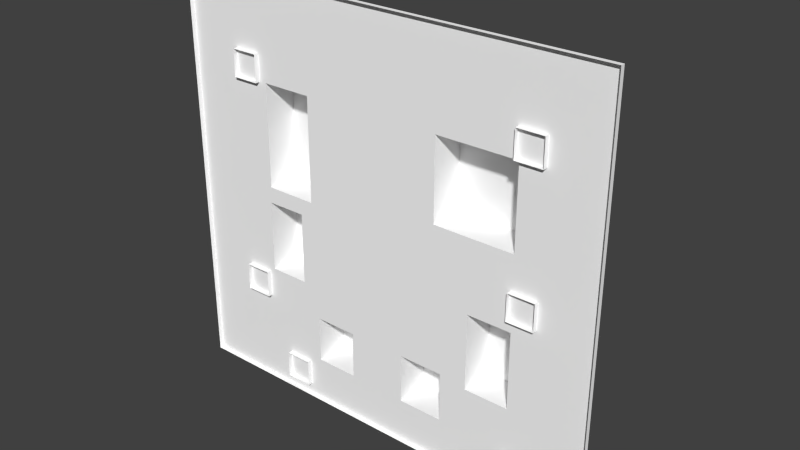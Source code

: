 # Source: MAP.blend  (saved by Blender 2.73.0; exported with 4.5.12 LTS)
import bpy
from mathutils import Matrix  # noqa: F401  (used for matrix-valued properties, if any)

bpy.ops.wm.read_factory_settings(use_empty=True)
scene = bpy.context.scene
scene.name = 'Scene'

# ---- collections
col_collection_1 = bpy.data.collections.new('Collection 1'); scene.collection.children.link(col_collection_1)

# ---- materials (node trees are filled in below, after node groups)
mat_material_001 = bpy.data.materials.new('material.001')
mat_material_001.alpha_threshold = 0.0
mat_material_001.use_transparent_shadow = False
mat_material_001.diffuse_color = (1.0, 1.0, 1.0, 1.0)
mat_material_001.roughness = 0.5

# ---- material node trees

# ---- world
world_world = bpy.data.worlds.new('World'); scene.world = world_world
world_world.color = (0.05088, 0.05088, 0.05088)
world_world.use_sun_shadow = False
world_world.sun_shadow_jitter_overblur = 0.0
world_world.cycles.sampling_method = 'MANUAL'
world_world.cycles.sample_map_resolution = 256

# ---- meshes
me_id118 = bpy.data.meshes.new('ID118')
me_id118.from_pydata([(118.5, 6.693, 67.02), (118.5, 0.7874, 52.85), (118.5, 0.7874, 67.02), (118.5, 6.693, 52.85), (132.7, 0.7874, 67.02), (118.5, 6.693, 67.02), (118.5, 0.7874, 67.02), (132.7, 6.693, 67.02), (118.5, 6.693, 67.02), (132.7, 6.693, 52.85), (118.5, 6.693, 52.85), (132.7, 6.693, 67.02), (132.7, 6.693, 52.85), (118.5, 0.7874, 52.85), (118.5, 6.693, 52.85), (132.7, 0.7874, 52.85), (132.7, 6.693, 52.85), (132.7, 0.7874, 67.02), (132.7, 0.7874, 52.85), (132.7, 6.693, 67.02)], [], [(0, 1, 2), (1, 0, 3), (4, 5, 6), (5, 4, 7), (8, 9, 10), (9, 8, 11), (12, 13, 14), (13, 12, 15), (16, 17, 18), (17, 16, 19)])
me_id118.materials.append(mat_material_001)
me_id118.use_remesh_preserve_volume = False
me_id118.use_remesh_preserve_attributes = False
me_id118.use_mirror_vertex_groups = False
me_id118.update()
me_id112 = bpy.data.meshes.new('ID112')
me_id112.from_pydata([(88.78, 4.724, 29.13), (82.09, 0.7874, 29.13), (82.09, 4.724, 29.13), (88.78, 0.7874, 29.13), (82.09, 4.724, 29.94), (88.78, 4.724, 29.13), (82.09, 4.724, 29.13), (89.76, 4.724, 16.56), (88.78, 4.724, 16.56), (89.76, 4.724, 29.94), (88.78, 4.724, 29.13), (88.78, 0.7874, 16.56), (88.78, 0.7874, 29.13), (88.78, 4.724, 16.56), (89.76, 0.7874, 29.94), (82.09, 4.724, 29.94), (82.09, 0.7874, 29.94), (89.76, 4.724, 29.94), (89.76, 4.724, 16.56), (89.76, 0.7874, 29.94), (89.76, 0.7874, 16.56), (89.76, 4.724, 29.94)], [], [(0, 1, 2), (1, 0, 3), (4, 5, 6), (5, 7, 8), (7, 5, 9), (9, 5, 4), (10, 11, 12), (11, 10, 13), (14, 15, 16), (15, 14, 17), (18, 19, 20), (19, 18, 21)])
me_id112.materials.append(mat_material_001)
me_id112.use_remesh_preserve_volume = False
me_id112.use_remesh_preserve_attributes = False
me_id112.use_mirror_vertex_groups = False
me_id112.update()
me_id106 = bpy.data.meshes.new('ID106')
me_id106.from_pydata([(79.96, 4.724, 67.8), (79.96, 0.7874, 31.19), (79.96, 0.7874, 67.8), (79.96, 4.724, 31.19), (79.96, 4.724, 67.8), (80.91, 4.724, 31.19), (79.96, 4.724, 31.19), (80.91, 4.724, 67.8), (80.91, 4.724, 31.19), (80.91, 0.7874, 67.8), (80.91, 0.7874, 31.19), (80.91, 4.724, 67.8)], [], [(0, 1, 2), (1, 0, 3), (4, 5, 6), (5, 4, 7), (8, 9, 10), (9, 8, 11)])
me_id106.materials.append(mat_material_001)
me_id106.use_remesh_preserve_volume = False
me_id106.use_remesh_preserve_attributes = False
me_id106.use_mirror_vertex_groups = False
me_id106.update()
me_id100 = bpy.data.meshes.new('ID100')
me_id100.from_pydata([(133.5, 0.7874, 15.38), (90.94, 4.724, 15.38), (90.94, 0.7874, 15.38), (133.5, 4.724, 15.38), (90.94, 4.724, 15.38), (133.5, 4.724, 14.49), (90.94, 4.724, 14.49), (133.5, 4.724, 15.38), (133.5, 4.724, 14.49), (90.94, 0.7874, 14.49), (90.94, 4.724, 14.49), (133.5, 0.7874, 14.49)], [], [(0, 1, 2), (1, 0, 3), (4, 5, 6), (5, 4, 7), (8, 9, 10), (9, 8, 11)])
me_id100.materials.append(mat_material_001)
me_id100.use_remesh_preserve_volume = False
me_id100.use_remesh_preserve_attributes = False
me_id100.use_mirror_vertex_groups = False
me_id100.update()
me_id94 = bpy.data.meshes.new('ID94')
me_id94.from_pydata([(112.3, 6.693, 27.31), (112.3, 0.7874, 18.65), (112.3, 0.7874, 27.31), (112.3, 6.693, 18.65), (120.2, 0.7874, 27.31), (112.3, 6.693, 27.31), (112.3, 0.7874, 27.31), (120.2, 6.693, 27.31), (112.3, 6.693, 27.31), (120.2, 6.693, 18.65), (112.3, 6.693, 18.65), (120.2, 6.693, 27.31), (120.2, 6.693, 18.65), (112.3, 0.7874, 18.65), (112.3, 6.693, 18.65), (120.2, 0.7874, 18.65), (120.2, 6.693, 18.65), (120.2, 0.7874, 27.31), (120.2, 0.7874, 18.65), (120.2, 6.693, 27.31)], [], [(0, 1, 2), (1, 0, 3), (4, 5, 6), (5, 4, 7), (8, 9, 10), (9, 8, 11), (12, 13, 14), (13, 12, 15), (16, 17, 18), (17, 16, 19)])
me_id94.materials.append(mat_material_001)
me_id94.use_remesh_preserve_volume = False
me_id94.use_remesh_preserve_attributes = False
me_id94.use_mirror_vertex_groups = False
me_id94.update()
me_id88 = bpy.data.meshes.new('ID88')
me_id88.from_pydata([(91.35, 6.693, 33.17), (91.35, 0.7874, 45.77), (91.35, 0.7874, 33.17), (91.35, 6.693, 45.77), (91.35, 6.693, 33.17), (84.26, 0.7874, 33.17), (84.26, 6.693, 33.17), (91.35, 0.7874, 33.17), (84.26, 6.693, 45.77), (91.35, 6.693, 33.17), (84.26, 6.693, 33.17), (91.35, 6.693, 45.77), (91.35, 0.7874, 45.77), (84.26, 6.693, 45.77), (84.26, 0.7874, 45.77), (91.35, 6.693, 45.77), (84.26, 6.693, 45.77), (84.26, 0.7874, 33.17), (84.26, 0.7874, 45.77), (84.26, 6.693, 33.17)], [], [(0, 1, 2), (1, 0, 3), (4, 5, 6), (5, 4, 7), (8, 9, 10), (9, 8, 11), (12, 13, 14), (13, 12, 15), (16, 17, 18), (17, 16, 19)])
me_id88.materials.append(mat_material_001)
me_id88.use_remesh_preserve_volume = False
me_id88.use_remesh_preserve_attributes = False
me_id88.use_mirror_vertex_groups = False
me_id88.update()
me_id82 = bpy.data.meshes.new('ID82')
me_id82.from_pydata([(135.5, 4.724, 16.56), (135.5, 0.7874, 43.33), (135.5, 0.7874, 16.56), (135.5, 4.724, 43.33), (134.6, 4.724, 43.33), (135.5, 4.724, 16.56), (134.6, 4.724, 16.56), (135.5, 4.724, 43.33), (134.6, 4.724, 43.33), (134.6, 0.7874, 16.56), (134.6, 0.7874, 43.33), (134.6, 4.724, 16.56)], [], [(0, 1, 2), (1, 0, 3), (4, 5, 6), (5, 4, 7), (8, 9, 10), (9, 8, 11)])
me_id82.materials.append(mat_material_001)
me_id82.use_remesh_preserve_volume = False
me_id82.use_remesh_preserve_attributes = False
me_id82.use_mirror_vertex_groups = False
me_id82.update()
me_id76_001 = bpy.data.meshes.new('ID76.001')
me_id76_001.from_pydata([(134.7, 4.724, 67.74), (134.7, 0.7874, 45.69), (134.7, 0.7874, 67.74), (134.7, 4.724, 45.69), (134.7, 4.724, 67.74), (135.5, 4.724, 45.69), (134.7, 4.724, 45.69), (135.5, 4.724, 67.74), (135.5, 4.724, 45.69), (135.5, 0.7874, 67.74), (135.5, 0.7874, 45.69), (135.5, 4.724, 67.74)], [], [(0, 1, 2), (1, 0, 3), (4, 5, 6), (5, 4, 7), (8, 9, 10), (9, 8, 11)])
me_id76_001.materials.append(mat_material_001)
me_id76_001.use_remesh_preserve_volume = False
me_id76_001.use_remesh_preserve_attributes = False
me_id76_001.use_mirror_vertex_groups = False
me_id76_001.update()
me_id70_001 = bpy.data.meshes.new('ID70.001')
me_id70_001.from_pydata([(102.0, 6.693, 18.95), (102.0, 0.7874, 27.21), (102.0, 0.7874, 18.95), (102.0, 6.693, 27.21), (102.0, 6.693, 18.95), (94.48, 0.7874, 18.95), (94.48, 6.693, 18.95), (102.0, 0.7874, 18.95), (94.48, 6.693, 27.21), (102.0, 6.693, 18.95), (94.48, 6.693, 18.95), (102.0, 6.693, 27.21), (102.0, 0.7874, 27.21), (94.48, 6.693, 27.21), (94.48, 0.7874, 27.21), (102.0, 6.693, 27.21), (94.48, 6.693, 27.21), (94.48, 0.7874, 18.95), (94.48, 0.7874, 27.21), (94.48, 6.693, 18.95)], [], [(0, 1, 2), (1, 0, 3), (4, 5, 6), (5, 4, 7), (8, 9, 10), (9, 8, 11), (12, 13, 14), (13, 12, 15), (16, 17, 18), (17, 16, 19)])
me_id70_001.materials.append(mat_material_001)
me_id70_001.use_remesh_preserve_volume = False
me_id70_001.use_remesh_preserve_attributes = False
me_id70_001.use_mirror_vertex_groups = False
me_id70_001.update()
me_id64_001 = bpy.data.meshes.new('ID64.001')
me_id64_001.from_pydata([(84.59, 6.693, 66.73), (84.59, 0.7874, 48.62), (84.59, 0.7874, 66.73), (84.59, 6.693, 48.62), (93.65, 0.7874, 66.73), (84.59, 6.693, 66.73), (84.59, 0.7874, 66.73), (93.65, 6.693, 66.73), (84.59, 6.693, 66.73), (93.65, 6.693, 48.62), (84.59, 6.693, 48.62), (93.65, 6.693, 66.73), (93.65, 6.693, 48.62), (84.59, 0.7874, 48.62), (84.59, 6.693, 48.62), (93.65, 0.7874, 48.62), (93.65, 6.693, 48.62), (93.65, 0.7874, 66.73), (93.65, 0.7874, 48.62), (93.65, 6.693, 66.73)], [], [(0, 1, 2), (1, 0, 3), (4, 5, 6), (5, 4, 7), (8, 9, 10), (9, 8, 11), (12, 13, 14), (13, 12, 15), (16, 17, 18), (17, 16, 19)])
me_id64_001.materials.append(mat_material_001)
me_id64_001.use_remesh_preserve_volume = False
me_id64_001.use_remesh_preserve_attributes = False
me_id64_001.use_mirror_vertex_groups = False
me_id64_001.update()
me_id58_001 = bpy.data.meshes.new('ID58.001')
me_id58_001.from_pydata([(132.8, 0.7874, 40.06), (125.0, 6.693, 40.06), (125.0, 0.7874, 40.06), (132.8, 6.693, 40.06), (132.8, 6.693, 26.67), (132.8, 0.7874, 40.06), (132.8, 0.7874, 26.67), (132.8, 6.693, 40.06), (125.0, 6.693, 40.06), (132.8, 6.693, 26.67), (125.0, 6.693, 26.67), (132.8, 6.693, 40.06), (125.0, 6.693, 40.06), (125.0, 0.7874, 26.67), (125.0, 0.7874, 40.06), (125.0, 6.693, 26.67), (132.8, 6.693, 26.67), (125.0, 0.7874, 26.67), (125.0, 6.693, 26.67), (132.8, 0.7874, 26.67)], [], [(0, 1, 2), (1, 0, 3), (4, 5, 6), (5, 4, 7), (8, 9, 10), (9, 8, 11), (12, 13, 14), (13, 12, 15), (16, 17, 18), (17, 16, 19)])
me_id58_001.materials.append(mat_material_001)
me_id58_001.use_remesh_preserve_volume = False
me_id58_001.use_remesh_preserve_attributes = False
me_id58_001.use_mirror_vertex_groups = False
me_id58_001.update()
me_id52_001 = bpy.data.meshes.new('ID52.001')
me_id52_001.from_pydata([(133.5, 4.724, 68.98), (114.4, 0.7874, 68.98), (114.4, 4.724, 68.98), (133.5, 0.7874, 68.98), (114.4, 4.724, 80.01), (114.4, 0.7874, 68.98), (114.4, 0.7874, 80.01), (114.4, 4.724, 68.98), (82.09, 4.724, 69.77), (99.81, 4.724, 68.98), (82.09, 4.724, 68.98), (99.16, 4.724, 69.77), (99.81, 4.724, 80.01), (99.16, 4.724, 80.8), (114.4, 4.724, 80.01), (114.4, 4.724, 68.98), (115.3, 4.724, 69.77), (133.5, 4.724, 68.98), (115.3, 4.724, 80.8), (133.5, 4.724, 69.77), (114.4, 4.724, 80.01), (99.81, 0.7874, 80.01), (99.81, 4.724, 80.01), (114.4, 0.7874, 80.01), (115.3, 4.724, 69.77), (115.3, 0.7874, 80.8), (115.3, 0.7874, 69.77), (115.3, 4.724, 80.8), (133.5, 0.7874, 69.77), (115.3, 4.724, 69.77), (115.3, 0.7874, 69.77), (133.5, 4.724, 69.77), (99.81, 4.724, 68.98), (99.81, 0.7874, 80.01), (99.81, 0.7874, 68.98), (99.81, 4.724, 80.01), (99.81, 4.724, 68.98), (82.09, 0.7874, 68.98), (82.09, 4.724, 68.98), (99.81, 0.7874, 68.98), (99.16, 0.7874, 69.77), (82.09, 4.724, 69.77), (82.09, 0.7874, 69.77), (99.16, 4.724, 69.77), (99.16, 4.724, 80.8), (99.16, 0.7874, 69.77), (99.16, 0.7874, 80.8), (99.16, 4.724, 69.77), (115.3, 0.7874, 80.8), (99.16, 4.724, 80.8), (99.16, 0.7874, 80.8), (115.3, 4.724, 80.8)], [], [(0, 1, 2), (1, 0, 3), (4, 5, 6), (5, 4, 7), (8, 9, 10), (9, 8, 11), (9, 11, 12), (12, 11, 13), (12, 13, 14), (15, 16, 17), (16, 15, 14), (16, 14, 18), (18, 14, 13), (19, 17, 16), (20, 21, 22), (21, 20, 23), (24, 25, 26), (25, 24, 27), (28, 29, 30), (29, 28, 31), (32, 33, 34), (33, 32, 35), (36, 37, 38), (37, 36, 39), (40, 41, 42), (41, 40, 43), (44, 45, 46), (45, 44, 47), (48, 49, 50), (49, 48, 51)])
me_id52_001.materials.append(mat_material_001)
me_id52_001.use_remesh_preserve_volume = False
me_id52_001.use_remesh_preserve_attributes = False
me_id52_001.use_mirror_vertex_groups = False
me_id52_001.update()
me_id46_001 = bpy.data.meshes.new('ID46.001')
me_id46_001.from_pydata([(120.2, 0.7874, 27.31), (125.0, 0.7874, 26.67), (120.2, 0.7874, 18.65), (125.0, 0.7874, 40.06), (91.35, 0.7874, 33.17), (84.26, 0.7874, 33.17), (91.35, 0.7874, 45.77), (132.8, 0.7874, 40.06), (69.0, 0.7874, 11.1), (94.48, 0.7874, 18.95), (146.8, 0.7874, 11.1), (69.0, 0.7874, 83.54), (112.3, 0.7874, 18.65), (94.48, 0.7874, 27.21), (102.0, 0.7874, 27.21), (112.3, 0.7874, 27.31), (84.26, 0.7874, 45.77), (84.59, 0.7874, 48.62), (84.59, 0.7874, 66.73), (93.65, 0.7874, 66.73), (118.5, 0.7874, 67.02), (132.7, 0.7874, 67.02), (132.8, 0.7874, 26.67), (146.8, 0.7874, 83.54), (132.7, 0.7874, 52.85), (93.65, 0.7874, 48.62), (118.5, 0.7874, 52.85), (102.0, 0.7874, 18.95), (69.0, 0.7874, 83.54), (69.0, 0.0, 11.1), (69.0, 0.0, 83.54), (69.0, 0.7874, 11.1), (146.8, 0.0, 83.54), (69.0, 0.7874, 83.54), (69.0, 0.0, 83.54), (146.8, 0.7874, 83.54), (146.8, 0.7874, 11.1), (146.8, 0.0, 83.54), (146.8, 0.0, 11.1), (146.8, 0.7874, 83.54), (146.8, 0.7874, 11.1), (69.0, 0.0, 11.1), (69.0, 0.7874, 11.1), (146.8, 0.0, 11.1)], [], [(0, 1, 2), (1, 0, 3), (3, 0, 4), (4, 0, 5), (3, 4, 6), (3, 6, 7), (8, 9, 10), (9, 8, 5), (5, 8, 11), (10, 9, 12), (9, 5, 13), (13, 5, 14), (14, 5, 15), (15, 5, 0), (5, 11, 16), (16, 11, 17), (16, 17, 6), (17, 11, 18), (18, 11, 19), (19, 11, 20), (20, 11, 21), (10, 22, 23), (22, 10, 2), (2, 10, 12), (22, 2, 1), (23, 22, 7), (23, 7, 24), (24, 7, 6), (24, 6, 25), (25, 6, 17), (24, 25, 26), (23, 24, 21), (23, 21, 11), (19, 26, 25), (26, 19, 20), (12, 27, 15), (27, 12, 9), (15, 27, 14), (28, 29, 30), (29, 28, 31), (32, 33, 34), (33, 32, 35), (36, 37, 38), (37, 36, 39), (40, 41, 42), (41, 40, 43)])
me_id46_001.materials.append(mat_material_001)
me_id46_001.use_remesh_preserve_volume = False
me_id46_001.use_remesh_preserve_attributes = False
me_id46_001.use_mirror_vertex_groups = False
me_id46_001.update()
me_id40_001 = bpy.data.meshes.new('ID40.001')
me_id40_001.from_pydata([(-1.181, 8.268, 3.543), (3.543, 8.268, -1.181), (-1.181, 8.268, -1.181), (3.543, 8.268, 3.543), (-1.181, 8.268, 3.543), (-1.181, -3.543, -1.181), (-1.181, -3.543, 3.543), (-1.181, 8.268, -1.181), (3.543, -3.543, 3.543), (-1.181, 8.268, 3.543), (-1.181, -3.543, 3.543), (3.543, 8.268, 3.543), (3.543, 8.268, -1.181), (3.543, -3.543, 3.543), (3.543, -3.543, -1.181), (3.543, 8.268, 3.543), (3.543, 8.268, -1.181), (-1.181, -3.543, -1.181), (-1.181, 8.268, -1.181), (3.543, -3.543, -1.181)], [], [(0, 1, 2), (1, 0, 3), (4, 5, 6), (5, 4, 7), (8, 9, 10), (9, 8, 11), (12, 13, 14), (13, 12, 15), (16, 17, 18), (17, 16, 19)])
me_id40_001.materials.append(mat_material_001)
me_id40_001.use_remesh_preserve_volume = False
me_id40_001.use_remesh_preserve_attributes = False
me_id40_001.use_mirror_vertex_groups = False
me_id40_001.update()
me_id33 = bpy.data.meshes.new('ID33')
me_id33.from_pydata([(-1.181, 8.268, 3.543), (3.543, 8.268, -1.181), (-1.181, 8.268, -1.181), (3.543, 8.268, 3.543), (-1.181, 8.268, 3.543), (-1.181, -3.543, -1.181), (-1.181, -3.543, 3.543), (-1.181, 8.268, -1.181), (3.543, -3.543, 3.543), (-1.181, 8.268, 3.543), (-1.181, -3.543, 3.543), (3.543, 8.268, 3.543), (3.543, 8.268, -1.181), (3.543, -3.543, 3.543), (3.543, -3.543, -1.181), (3.543, 8.268, 3.543), (3.543, 8.268, -1.181), (-1.181, -3.543, -1.181), (-1.181, 8.268, -1.181), (3.543, -3.543, -1.181)], [], [(0, 1, 2), (1, 0, 3), (4, 5, 6), (5, 4, 7), (8, 9, 10), (9, 8, 11), (12, 13, 14), (13, 12, 15), (16, 17, 18), (17, 16, 19)])
me_id33.materials.append(mat_material_001)
me_id33.use_remesh_preserve_volume = False
me_id33.use_remesh_preserve_attributes = False
me_id33.use_mirror_vertex_groups = False
me_id33.update()
me_id26 = bpy.data.meshes.new('ID26')
me_id26.from_pydata([(-1.181, 8.268, 3.543), (3.543, 8.268, -1.181), (-1.181, 8.268, -1.181), (3.543, 8.268, 3.543), (-1.181, 8.268, 3.543), (-1.181, -3.543, -1.181), (-1.181, -3.543, 3.543), (-1.181, 8.268, -1.181), (3.543, -3.543, 3.543), (-1.181, 8.268, 3.543), (-1.181, -3.543, 3.543), (3.543, 8.268, 3.543), (3.543, 8.268, -1.181), (3.543, -3.543, 3.543), (3.543, -3.543, -1.181), (3.543, 8.268, 3.543), (3.543, 8.268, -1.181), (-1.181, -3.543, -1.181), (-1.181, 8.268, -1.181), (3.543, -3.543, -1.181)], [], [(0, 1, 2), (1, 0, 3), (4, 5, 6), (5, 4, 7), (8, 9, 10), (9, 8, 11), (12, 13, 14), (13, 12, 15), (16, 17, 18), (17, 16, 19)])
me_id26.materials.append(mat_material_001)
me_id26.use_remesh_preserve_volume = False
me_id26.use_remesh_preserve_attributes = False
me_id26.use_mirror_vertex_groups = False
me_id26.update()
me_id19 = bpy.data.meshes.new('ID19')
me_id19.from_pydata([(-1.181, 8.268, 3.543), (3.543, 8.268, -1.181), (-1.181, 8.268, -1.181), (3.543, 8.268, 3.543), (-1.181, 8.268, 3.543), (-1.181, -3.543, -1.181), (-1.181, -3.543, 3.543), (-1.181, 8.268, -1.181), (3.543, -3.543, 3.543), (-1.181, 8.268, 3.543), (-1.181, -3.543, 3.543), (3.543, 8.268, 3.543), (3.543, 8.268, -1.181), (3.543, -3.543, 3.543), (3.543, -3.543, -1.181), (3.543, 8.268, 3.543), (3.543, 8.268, -1.181), (-1.181, -3.543, -1.181), (-1.181, 8.268, -1.181), (3.543, -3.543, -1.181)], [], [(0, 1, 2), (1, 0, 3), (4, 5, 6), (5, 4, 7), (8, 9, 10), (9, 8, 11), (12, 13, 14), (13, 12, 15), (16, 17, 18), (17, 16, 19)])
me_id19.materials.append(mat_material_001)
me_id19.use_remesh_preserve_volume = False
me_id19.use_remesh_preserve_attributes = False
me_id19.use_mirror_vertex_groups = False
me_id19.update()
me_id12 = bpy.data.meshes.new('ID12')
me_id12.from_pydata([(-1.181, 8.268, 3.543), (3.543, 8.268, -1.181), (-1.181, 8.268, -1.181), (3.543, 8.268, 3.543), (-1.181, 8.268, 3.543), (-1.181, -3.543, -1.181), (-1.181, -3.543, 3.543), (-1.181, 8.268, -1.181), (3.543, -3.543, 3.543), (-1.181, 8.268, 3.543), (-1.181, -3.543, 3.543), (3.543, 8.268, 3.543), (3.543, 8.268, -1.181), (3.543, -3.543, 3.543), (3.543, -3.543, -1.181), (3.543, 8.268, 3.543), (3.543, 8.268, -1.181), (-1.181, -3.543, -1.181), (-1.181, 8.268, -1.181), (3.543, -3.543, -1.181)], [], [(0, 1, 2), (1, 0, 3), (4, 5, 6), (5, 4, 7), (8, 9, 10), (9, 8, 11), (12, 13, 14), (13, 12, 15), (16, 17, 18), (17, 16, 19)])
me_id12.materials.append(mat_material_001)
me_id12.use_remesh_preserve_volume = False
me_id12.use_remesh_preserve_attributes = False
me_id12.use_mirror_vertex_groups = False
me_id12.update()
me_id3 = bpy.data.meshes.new('ID3')
me_id3.from_pydata([(-1.181, 8.268, 3.543), (3.543, 8.268, -1.181), (-1.181, 8.268, -1.181), (3.543, 8.268, 3.543), (-1.181, 8.268, 3.543), (-1.181, -3.543, -1.181), (-1.181, -3.543, 3.543), (-1.181, 8.268, -1.181), (3.543, -3.543, 3.543), (-1.181, 8.268, 3.543), (-1.181, -3.543, 3.543), (3.543, 8.268, 3.543), (3.543, 8.268, -1.181), (3.543, -3.543, 3.543), (3.543, -3.543, -1.181), (3.543, 8.268, 3.543), (3.543, 8.268, -1.181), (-1.181, -3.543, -1.181), (-1.181, 8.268, -1.181), (3.543, -3.543, -1.181)], [], [(0, 1, 2), (1, 0, 3), (4, 5, 6), (5, 4, 7), (8, 9, 10), (9, 8, 11), (12, 13, 14), (13, 12, 15), (16, 17, 18), (17, 16, 19)])
me_id3.materials.append(mat_material_001)
me_id3.use_remesh_preserve_volume = False
me_id3.use_remesh_preserve_attributes = False
me_id3.use_mirror_vertex_groups = False
me_id3.update()

# ---- objects
ob_sketchup_012 = bpy.data.objects.new('SketchUp.012', me_id118)
ob_sketchup_011 = bpy.data.objects.new('SketchUp.011', me_id112)
ob_sketchup_010 = bpy.data.objects.new('SketchUp.010', me_id106)
ob_sketchup_009 = bpy.data.objects.new('SketchUp.009', me_id100)
ob_sketchup_008 = bpy.data.objects.new('SketchUp.008', me_id94)
ob_sketchup_007 = bpy.data.objects.new('SketchUp.007', me_id88)
ob_sketchup_006 = bpy.data.objects.new('SketchUp.006', me_id82)
ob_sketchup_005 = bpy.data.objects.new('SketchUp.005', me_id76_001)
ob_sketchup_004 = bpy.data.objects.new('SketchUp.004', me_id70_001)
ob_sketchup_003 = bpy.data.objects.new('SketchUp.003', me_id64_001)
ob_sketchup_002 = bpy.data.objects.new('SketchUp.002', me_id58_001)
ob_sketchup_001 = bpy.data.objects.new('SketchUp.001', me_id52_001)
ob_sketchup = bpy.data.objects.new('SketchUp', me_id46_001)
ob_cube6 = bpy.data.objects.new('CUBE6', me_id40_001)
ob_cube5 = bpy.data.objects.new('CUBE5', me_id33)
ob_cube4 = bpy.data.objects.new('CUBE4', me_id26)
ob_cube3 = bpy.data.objects.new('CUBE3', me_id19)
ob_cube2 = bpy.data.objects.new('CUBE2', me_id12)
ob_cube1 = bpy.data.objects.new('CUBE1', me_id3)

# ---- transforms, parenting, visibility, modifiers, constraints
ob_sketchup_012.location = (0.0, 0.0, 0.0)
ob_sketchup_012.scale = (0.0254, 0.0254, 0.0254)
ob_sketchup_012.lineart.crease_threshold = 0.0
ob_sketchup_011.location = (0.0, 0.0, 0.0)
ob_sketchup_011.scale = (0.0254, 0.0254, 0.0254)
ob_sketchup_011.lineart.crease_threshold = 0.0
ob_sketchup_010.location = (0.0, 0.0, 0.0)
ob_sketchup_010.scale = (0.0254, 0.0254, 0.0254)
ob_sketchup_010.lineart.crease_threshold = 0.0
ob_sketchup_009.location = (0.0, 0.0, 0.0)
ob_sketchup_009.scale = (0.0254, 0.0254, 0.0254)
ob_sketchup_009.lineart.crease_threshold = 0.0
ob_sketchup_008.location = (0.0, 0.0, 0.0)
ob_sketchup_008.scale = (0.0254, 0.0254, 0.0254)
ob_sketchup_008.lineart.crease_threshold = 0.0
ob_sketchup_007.location = (0.0, 0.0, 0.0)
ob_sketchup_007.scale = (0.0254, 0.0254, 0.0254)
ob_sketchup_007.lineart.crease_threshold = 0.0
ob_sketchup_006.location = (0.0, 0.0, 0.0)
ob_sketchup_006.scale = (0.0254, 0.0254, 0.0254)
ob_sketchup_006.lineart.crease_threshold = 0.0
ob_sketchup_005.location = (0.0, 0.0, 0.0)
ob_sketchup_005.scale = (0.0254, 0.0254, 0.0254)
ob_sketchup_005.lineart.crease_threshold = 0.0
ob_sketchup_004.location = (0.0, 0.0, 0.0)
ob_sketchup_004.scale = (0.0254, 0.0254, 0.0254)
ob_sketchup_004.lineart.crease_threshold = 0.0
ob_sketchup_003.location = (0.0, 0.0, 0.0)
ob_sketchup_003.scale = (0.0254, 0.0254, 0.0254)
ob_sketchup_003.lineart.crease_threshold = 0.0
ob_sketchup_002.location = (0.0, 0.0, 0.0)
ob_sketchup_002.scale = (0.0254, 0.0254, 0.0254)
ob_sketchup_002.lineart.crease_threshold = 0.0
ob_sketchup_001.location = (0.0, 0.0, 0.0)
ob_sketchup_001.scale = (0.0254, 0.0254, 0.0254)
ob_sketchup_001.lineart.crease_threshold = 0.0
ob_sketchup.location = (0.0, 0.0, 0.0)
ob_sketchup.scale = (0.0254, 0.0254, 0.0254)
ob_sketchup.lineart.crease_threshold = 0.0
ob_cube6.parent = ob_sketchup
ob_cube6.location = (88.58, 3.499, 14.19)
ob_cube6.lineart.crease_threshold = 0.0
ob_cube5.parent = ob_sketchup
ob_cube5.location = (79.73, 3.499, 67.8)
ob_cube5.lineart.crease_threshold = 0.0
ob_cube4.parent = ob_sketchup
ob_cube4.location = (79.73, 3.499, 28.82)
ob_cube4.lineart.crease_threshold = 0.0
ob_cube3.parent = ob_sketchup
ob_cube3.location = (133.5, 3.499, 14.19)
ob_cube3.lineart.crease_threshold = 0.0
ob_cube2.parent = ob_sketchup
ob_cube2.location = (133.5, 3.499, 43.33)
ob_cube2.lineart.crease_threshold = 0.0
ob_cube1.parent = ob_sketchup
ob_cube1.location = (133.5, 3.499, 68.38)
ob_cube1.lineart.crease_threshold = 0.0

# ---- collection membership
col_collection_1.objects.link(ob_sketchup_012)
col_collection_1.objects.link(ob_sketchup_011)
col_collection_1.objects.link(ob_sketchup_010)
col_collection_1.objects.link(ob_sketchup_009)
col_collection_1.objects.link(ob_sketchup_008)
col_collection_1.objects.link(ob_sketchup_007)
col_collection_1.objects.link(ob_sketchup_006)
col_collection_1.objects.link(ob_sketchup_005)
col_collection_1.objects.link(ob_sketchup_004)
col_collection_1.objects.link(ob_sketchup_003)
col_collection_1.objects.link(ob_sketchup_002)
col_collection_1.objects.link(ob_sketchup_001)
col_collection_1.objects.link(ob_sketchup)
col_collection_1.objects.link(ob_cube6)
col_collection_1.objects.link(ob_cube5)
col_collection_1.objects.link(ob_cube4)
col_collection_1.objects.link(ob_cube3)
col_collection_1.objects.link(ob_cube2)
col_collection_1.objects.link(ob_cube1)

# ---- scene / render settings (as saved in the file)
scene.frame_start = 1; scene.frame_end = 250; scene.frame_set(1)
scene.render.engine = 'BLENDER_EEVEE_NEXT'
scene.render.resolution_percentage = 50
scene.render.dither_intensity = 0.0
scene.cycles.use_denoising = False
scene.cycles.samples = 10
scene.cycles.sampling_pattern = 'TABULATED_SOBOL'
scene.cycles.light_sampling_threshold = 0.0
scene.cycles.use_adaptive_sampling = False
scene.cycles.use_light_tree = False
scene.cycles.blur_glossy = 0.0
scene.cycles.pixel_filter_type = 'GAUSSIAN'
scene.cycles.sample_clamp_indirect = 0.0
scene.view_settings.view_transform = 'Standard'
bpy.context.view_layer.update()

# ---- added for rendering (the .blend has no active camera and no usable light): camera, sun
cam_auto = bpy.data.cameras.new('AutoCamera')
cam_auto.lens = 50.0
cam_auto.sensor_width = 36.0
cam_auto.clip_end = 1000.0
ob_auto_camera = bpy.data.objects.new('AutoCamera', cam_auto)
scene.collection.objects.link(ob_auto_camera)
ob_auto_camera.location = (5.25541, -2.86829, 3.2134)
ob_auto_camera.rotation_euler = (1.09748, -7.21219e-08, 0.694738)
scene.camera = ob_auto_camera
light_auto_sun = bpy.data.lights.new('AutoSun', 'SUN')
light_auto_sun.energy = 3.0
light_auto_sun.angle = 0.0523599
ob_auto_sun = bpy.data.objects.new('AutoSun', light_auto_sun)
scene.collection.objects.link(ob_auto_sun)
ob_auto_sun.rotation_euler = (0.872665, 0.174533, 0.523599)
bpy.context.view_layer.update()
